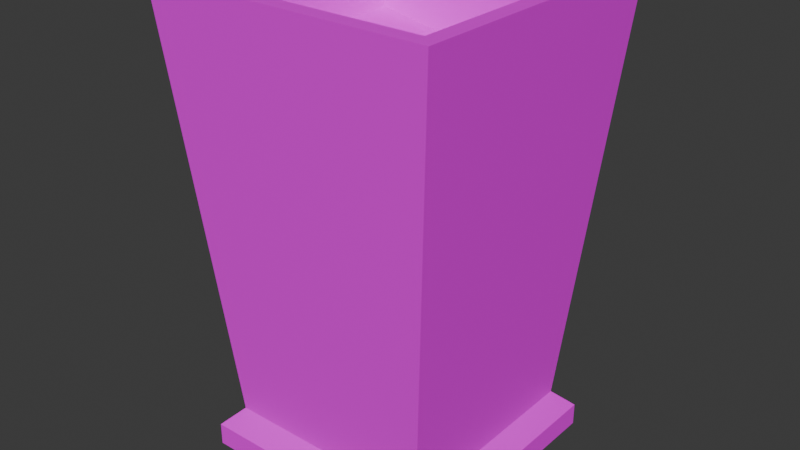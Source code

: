 # Source: Trash_bin.blend  (saved by Blender 5.2.44; exported with 4.5.12 LTS)
import bpy
from mathutils import Matrix  # noqa: F401  (used for matrix-valued properties, if any)

bpy.ops.wm.read_factory_settings(use_empty=True)
scene = bpy.context.scene
scene.name = 'Scene'

# ---- collections
col_collection = bpy.data.collections.new('Collection'); scene.collection.children.link(col_collection)

# ---- images (referenced by path relative to the original .blend; pixels are not part of the script)
import os
ASSET_DIR = os.environ.get("B2B_ASSET_DIR", "")  # directory of the original .blend (textures are referenced by path, not embedded)
HERE = os.path.dirname(os.path.abspath(__file__))  # packed textures are extracted next to this script under _unpacked/

def load_image(name, relpath, width, height, colorspace="sRGB"):
    """Load a texture the original file referenced (path relative to the .blend, or extracted next to this script)."""
    p = next((c for c in (os.path.join(HERE, relpath), os.path.join(ASSET_DIR, relpath)) if relpath and os.path.exists(c)), "")
    if p:
        img = bpy.data.images.load(p, check_existing=True)
        img.name = name
    else:  # same state as the original file: an image datablock whose file is absent (Cycles renders it pink)
        img = bpy.data.images.new(name, width, height)
        img.source = "FILE"
        img.filepath = "//" + (relpath or name)
    img.colorspace_settings.name = colorspace
    return img
img_bin_texture = load_image('Bin Texture', 'Bin Texture.png', 1024, 1024, 'sRGB')

# ---- materials (node trees are filled in below, after node groups)
mat_material_001 = bpy.data.materials.new('Material.001')

# ---- material node trees
mat_material_001.use_nodes = True; mat_material_001.node_tree.nodes.clear()
_N = mat_material_001.node_tree.nodes; _L = mat_material_001.node_tree.links
n0 = _N.new('ShaderNodeBsdfPrincipled'); n0.name = 'Principled BSDF'; n0.location = (-200, 100)
n0.inputs[10].default_value = 0.005
n1 = _N.new('ShaderNodeOutputMaterial'); n1.name = 'Material Output'; n1.location = (200, 100)
n2 = _N.new('ShaderNodeTexImage'); n2.name = 'Image Texture'; n2.location = (-490, 80)
n2.image = img_bin_texture
n2.interpolation = 'Closest'
_L.new(n0.outputs[0], n1.inputs[0])
_L.new(n2.outputs[0], n0.inputs[0])
n1.is_active_output = True

# ---- world
world_world = bpy.data.worlds.new('World'); scene.world = world_world
world_world.use_nodes = True; world_world.node_tree.nodes.clear()
_N = world_world.node_tree.nodes; _L = world_world.node_tree.links
n0 = _N.new('ShaderNodeOutputWorld'); n0.name = 'World Output'; n0.location = (200, 100)
n1 = _N.new('ShaderNodeBackground'); n1.name = 'Background'; n1.location = (-200, 100)
n1.inputs[0].default_value = (0.05088, 0.05088, 0.05088, 1.0)
_L.new(n1.outputs[0], n0.inputs[0])
n0.is_active_output = True
world_world.color = (0.05088, 0.05088, 0.05088)
world_world.sun_shadow_jitter_overblur = 0.0

# ---- meshes
me_cube_001 = bpy.data.meshes.new('Cube.001')
me_cube_001.from_pydata([(-10.0, -10.0, -10.0), (-12.0, -12.0, 30.0), (-10.0, 10.0, -10.0), (-12.0, 12.0, 30.0), (10.0, -10.0, -10.0), (12.0, -12.0, 30.0), (10.0, 10.0, -10.0), (12.0, 12.0, 30.0), (-11.68, 11.68, -11.71), (-11.68, -11.68, -11.71), (11.68, 11.68, -11.71), (11.68, -11.68, -11.71), (-11.68, 11.68, -13.83), (-11.68, -11.68, -13.83), (11.68, 11.68, -13.83), (11.68, -11.68, -13.83), (-13.5, -13.5, 30.0), (-13.5, 13.5, 30.0), (13.5, 13.5, 30.0), (13.5, -13.5, 30.0), (-8.398, -8.398, -8.339), (-8.398, 8.398, -8.339), (8.398, 8.398, -8.339), (8.398, -8.398, -8.339), (-11.65, -12.03, 22.57), (11.95, -12.03, 18.63), (-11.65, 11.97, 22.57), (11.95, 11.97, 18.63)], [], [(0, 16, 17, 2), (2, 17, 18, 6), (6, 18, 19, 4), (4, 19, 16, 0), (2, 6, 10, 8), (5, 7, 22, 23), (11, 9, 13, 15), (0, 2, 8, 9), (6, 4, 11, 10), (4, 0, 9, 11), (12, 14, 15, 13), (8, 10, 14, 12), (10, 11, 15, 14), (9, 8, 12, 13), (1, 3, 17, 16), (3, 7, 18, 17), (7, 5, 19, 18), (5, 1, 16, 19), (22, 21, 20, 23), (3, 1, 20, 21), (1, 5, 23, 20), (7, 3, 21, 22), (24, 25, 27, 26)])
me_cube_001.polygons.foreach_set('material_index', [1, 1, 1, 1, 1, 1, 1, 1, 1, 1, 1, 1, 1, 1, 1, 1, 1, 1, 1, 1, 1, 1, 1])
_uv = me_cube_001.uv_layers.new(name='UVMap')
_uv.uv.foreach_set('vector', [0.04688, 0.04688, 0.01562, 0.3828, 0.2422, 0.3828, 0.2109, 0.04688, 0.2969, 0.04688, 0.2734, 0.3828, 0.5, 0.3828, 0.4688, 0.04688, 0.7266, 0.04688, 0.75, 0.3828, 0.5234, 0.3828, 0.5547, 0.04688, 0.2109, 0.4453, 0.2422, 0.7812, 0.01562, 0.7812, 0.04688, 0.4453, 0.2969, 0.04688, 0.4688, 0.04688, 0.4844, 0.03125, 0.2891, 0.03125, 0.2734, 0.7344, 0.4688, 0.7344, 0.4375, 0.4141, 0.2969, 0.4141, 0.2266, 0.4297, 0.03125, 0.4297, 0.03125, 0.4141, 0.2266, 0.4141, 0.04688, 0.04688, 0.2109, 0.04688, 0.2266, 0.03125, 0.03125, 0.03125, 0.7266, 0.04688, 0.5547, 0.04688, 0.5391, 0.03125, 0.7344, 0.03125, 0.2109, 0.4453, 0.04688, 0.4453, 0.03125, 0.4297, 0.2266, 0.4297, 0.75, 0.9531, 0.9453, 0.9531, 0.9453, 0.7578, 0.75, 0.7578, 0.2891, 0.03125, 0.4844, 0.03125, 0.4844, 0.01562, 0.2891, 0.01562, 0.7344, 0.03125, 0.5391, 0.03125, 0.5391, 0.01562, 0.7344, 0.01562, 0.03125, 0.03125, 0.2266, 0.03125, 0.2266, 0.01562, 0.03125, 0.01562, 0.2812, 0.7734, 0.2812, 0.9766, 0.2656, 0.9922, 0.2656, 0.7578, 0.2812, 0.9766, 0.4844, 0.9766, 0.5, 0.9922, 0.2656, 0.9922, 0.4844, 0.9766, 0.4844, 0.7734, 0.5, 0.7578, 0.5, 0.9922, 0.4844, 0.7734, 0.2812, 0.7734, 0.2656, 0.7578, 0.5, 0.7578, 0.1562, 0.9453, 0.01562, 0.9453, 0.01562, 0.8125, 0.1562, 0.8125, 0.7266, 0.7344, 0.5234, 0.7344, 0.5547, 0.4141, 0.6953, 0.4141, 0.7578, 0.7344, 0.9531, 0.7344, 0.9297, 0.4141, 0.7891, 0.4141, 0.9844, 0.3359, 0.7812, 0.3359, 0.8125, 0.01562, 0.9531, 0.01562, 0.5234, 0.7578, 0.7188, 0.7578, 0.7188, 0.9609, 0.5234, 0.9609])
me_cube_001.materials.append(None)
me_cube_001.materials.append(mat_material_001)
me_cube_001.update()

# ---- objects
ob_cube = bpy.data.objects.new('Cube', me_cube_001)

# ---- transforms, parenting, visibility, modifiers, constraints
ob_cube.location = (0.0, 0.0, 0.0)

# ---- collection membership
col_collection.objects.link(ob_cube)

# ---- scene / render settings (as saved in the file)
scene.frame_start = 1; scene.frame_end = 250; scene.frame_set(1)
scene.render.engine = 'BLENDER_EEVEE_NEXT'
scene.render.bake_bias = 0.0
scene.render.bake_samples = 0
scene.render.compositor_device = 'GPU'
scene.eevee.use_volume_custom_range = False
scene.eevee.fast_gi_thickness_near = 0.1
scene.eevee.fast_gi_thickness_far = 0.0
scene.eevee.ray_tracing_options.screen_trace_thickness = 0.1
scene.unit_settings.scale_length = 0.1
bpy.context.view_layer.update()

# ---- added for rendering (the .blend has no active camera and no usable light): camera, sun
cam_auto = bpy.data.cameras.new('AutoCamera')
cam_auto.lens = 50.0
cam_auto.sensor_width = 36.0
cam_auto.clip_end = 1000.0
ob_auto_camera = bpy.data.objects.new('AutoCamera', cam_auto)
scene.collection.objects.link(ob_auto_camera)
ob_auto_camera.location = (53.7828, -64.5394, 51.1114)
ob_auto_camera.rotation_euler = (1.09748, -7.21219e-08, 0.694738)
scene.camera = ob_auto_camera
light_auto_sun = bpy.data.lights.new('AutoSun', 'SUN')
light_auto_sun.energy = 3.0
light_auto_sun.angle = 0.0523599
ob_auto_sun = bpy.data.objects.new('AutoSun', light_auto_sun)
scene.collection.objects.link(ob_auto_sun)
ob_auto_sun.rotation_euler = (0.872665, 0.174533, 0.523599)
bpy.context.view_layer.update()
